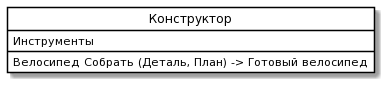

The diagram above was rendered by PlantUML. Its source (embedded in the PNG):
@startuml
skinparam class {
	BackgroundColor White
	ArrowColor Black
	BorderColor Black
}
class "Конструктор" as P {
 Инструменты
Велосипед Собрать (Деталь, План) -> Готовый велосипед
}
hide circle
@enduml